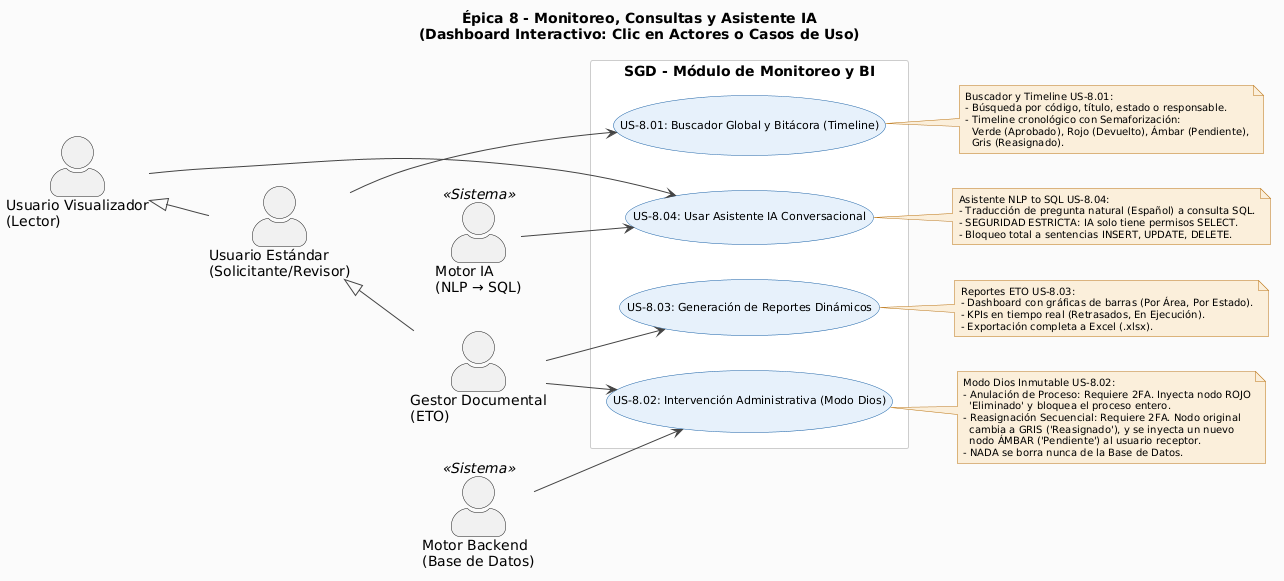

The diagram above was rendered by PlantUML. Its source (embedded in the PNG):
@startuml
left to right direction
skinparam actorStyle awesome
skinparam backgroundColor #FAFAFA

skinparam usecase {
  BackgroundColor #E6F1FB
  BorderColor #185FA5
  FontSize 11
  ArrowColor #444444
}
skinparam note {
  BackgroundColor #FAEEDA
  BorderColor #BA7517
  FontSize 10
}
skinparam rectangle {
  BackgroundColor #FFFFFF
  BorderColor #CCCCCC
}

title Épica 8 - Monitoreo, Consultas y Asistente IA\n(Dashboard Interactivo: Clic en Actores o Casos de Uso)

' ===== ACTORES =====
actor "Usuario Visualizador\n(Lector)" as VIZ
actor "Usuario Estándar\n(Solicitante/Revisor)" as STD
actor "Gestor Documental\n(ETO)" as ETO
actor "Motor IA\n(NLP → SQL)" as IA <<Sistema>>
actor "Motor Backend\n(Base de Datos)" as MOTOR <<Sistema>>

' Herencia de Permisos: VIZ -> STD -> ETO
VIZ <|-- STD
STD <|-- ETO

' ===== MÓDULO =====
rectangle "SGD - Módulo de Monitoreo y BI" {
  
  usecase "US-8.04: Usar Asistente IA Conversacional" as UC804
  usecase "US-8.01: Buscador Global y Bitácora (Timeline)" as UC801
  usecase "US-8.03: Generación de Reportes Dinámicos" as UC803
  usecase "US-8.02: Intervención Administrativa (Modo Dios)" as UC802

}

' ===== ASOCIACIONES =====
' Todos pueden usar el bot IA
VIZ --> UC804

' El usuario estándar puede buscar sus documentos
STD --> UC801

' ETO tiene reportes y Modo Dios
ETO --> UC803
ETO --> UC802

' Los motores intervienen en sus áreas
IA --> UC804
MOTOR --> UC802

' ===== NOTAS CONECTADAS EXPLÍCITAMENTE (Para Interactividad JS) =====

note "Asistente NLP to SQL US-8.04:\n- Traducción de pregunta natural (Español) a consulta SQL.\n- SEGURIDAD ESTRICTA: IA solo tiene permisos SELECT.\n- Bloqueo total a sentencias INSERT, UPDATE, DELETE." as N804
UC804 .. N804

note "Buscador y Timeline US-8.01:\n- Búsqueda por código, título, estado o responsable.\n- Timeline cronológico con Semaforización:\n  Verde (Aprobado), Rojo (Devuelto), Ámbar (Pendiente),\n  Gris (Reasignado)." as N801
UC801 .. N801

note "Reportes ETO US-8.03:\n- Dashboard con gráficas de barras (Por Área, Por Estado).\n- KPIs en tiempo real (Retrasados, En Ejecución).\n- Exportación completa a Excel (.xlsx)." as N803
UC803 .. N803

note "Modo Dios Inmutable US-8.02:\n- Anulación de Proceso: Requiere 2FA. Inyecta nodo ROJO\n  'Eliminado' y bloquea el proceso entero.\n- Reasignación Secuencial: Requiere 2FA. Nodo original\n  cambia a GRIS ('Reasignado'), y se inyecta un nuevo\n  nodo ÁMBAR ('Pendiente') al usuario receptor.\n- NADA se borra nunca de la Base de Datos." as N802
UC802 .. N802
@enduml